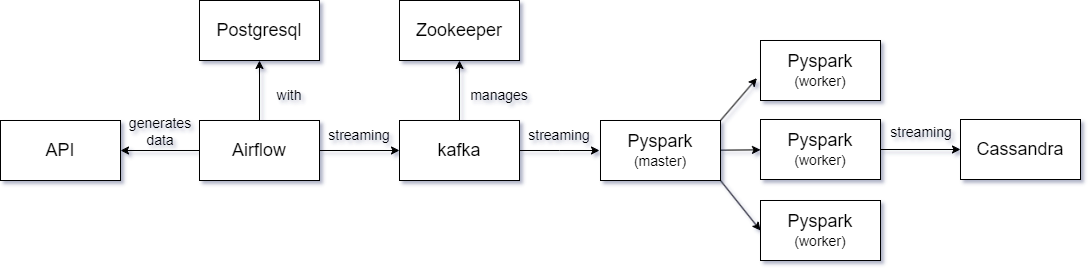

The diagram above was exported from draw.io. Its source (the exported page's mxGraphModel, read from the mxfile embedded in the PNG):
<mxGraphModel dx="1909" dy="1129" grid="1" gridSize="10" guides="1" tooltips="1" connect="1" arrows="1" fold="1" page="1" pageScale="1" pageWidth="1169" pageHeight="827" background="#ffffff" math="0" shadow="1">
  <root>
    <mxCell id="0" />
    <mxCell id="1" parent="0" />
    <mxCell id="S40XFLMb24xupR6gRrRj-1" value="&lt;font style=&quot;font-size: 18px;&quot;&gt;API&lt;/font&gt;" style="rounded=0;whiteSpace=wrap;html=1;labelBackgroundColor=none;shadow=0;" vertex="1" parent="1">
      <mxGeometry x="45" y="403" width="120" height="60" as="geometry" />
    </mxCell>
    <mxCell id="S40XFLMb24xupR6gRrRj-5" style="edgeStyle=orthogonalEdgeStyle;rounded=0;orthogonalLoop=1;jettySize=auto;html=1;entryX=1;entryY=0.5;entryDx=0;entryDy=0;labelBackgroundColor=none;fontColor=default;shadow=0;" edge="1" parent="1" source="S40XFLMb24xupR6gRrRj-3" target="S40XFLMb24xupR6gRrRj-1">
      <mxGeometry relative="1" as="geometry" />
    </mxCell>
    <mxCell id="S40XFLMb24xupR6gRrRj-7" value="" style="edgeStyle=orthogonalEdgeStyle;rounded=0;orthogonalLoop=1;jettySize=auto;html=1;labelBackgroundColor=none;fontColor=default;shadow=0;" edge="1" parent="1" source="S40XFLMb24xupR6gRrRj-3" target="S40XFLMb24xupR6gRrRj-6">
      <mxGeometry relative="1" as="geometry" />
    </mxCell>
    <mxCell id="S40XFLMb24xupR6gRrRj-14" style="edgeStyle=orthogonalEdgeStyle;rounded=0;orthogonalLoop=1;jettySize=auto;html=1;exitX=1;exitY=0.5;exitDx=0;exitDy=0;entryX=0;entryY=0.5;entryDx=0;entryDy=0;labelBackgroundColor=none;fontColor=default;shadow=0;" edge="1" parent="1" source="S40XFLMb24xupR6gRrRj-3" target="S40XFLMb24xupR6gRrRj-4">
      <mxGeometry relative="1" as="geometry" />
    </mxCell>
    <mxCell id="S40XFLMb24xupR6gRrRj-3" value="&lt;font style=&quot;font-size: 18px;&quot;&gt;Airflow&lt;/font&gt;" style="rounded=0;whiteSpace=wrap;html=1;labelBackgroundColor=none;shadow=0;" vertex="1" parent="1">
      <mxGeometry x="244" y="403" width="120" height="60" as="geometry" />
    </mxCell>
    <mxCell id="S40XFLMb24xupR6gRrRj-9" value="" style="edgeStyle=orthogonalEdgeStyle;rounded=0;orthogonalLoop=1;jettySize=auto;html=1;labelBackgroundColor=none;fontColor=default;shadow=0;" edge="1" parent="1" source="S40XFLMb24xupR6gRrRj-4" target="S40XFLMb24xupR6gRrRj-8">
      <mxGeometry relative="1" as="geometry" />
    </mxCell>
    <mxCell id="S40XFLMb24xupR6gRrRj-11" value="" style="edgeStyle=orthogonalEdgeStyle;rounded=0;orthogonalLoop=1;jettySize=auto;html=1;labelBackgroundColor=none;fontColor=default;shadow=0;" edge="1" parent="1" source="S40XFLMb24xupR6gRrRj-4">
      <mxGeometry relative="1" as="geometry">
        <mxPoint x="644" y="433" as="targetPoint" />
      </mxGeometry>
    </mxCell>
    <mxCell id="S40XFLMb24xupR6gRrRj-4" value="&lt;font style=&quot;font-size: 18px;&quot;&gt;kafka&lt;/font&gt;" style="rounded=0;whiteSpace=wrap;html=1;labelBackgroundColor=none;shadow=0;" vertex="1" parent="1">
      <mxGeometry x="444" y="403" width="120" height="60" as="geometry" />
    </mxCell>
    <mxCell id="S40XFLMb24xupR6gRrRj-6" value="&lt;font style=&quot;font-size: 18px;&quot;&gt;Postgresql&lt;/font&gt;" style="rounded=0;whiteSpace=wrap;html=1;labelBackgroundColor=none;shadow=0;" vertex="1" parent="1">
      <mxGeometry x="244" y="283" width="120" height="60" as="geometry" />
    </mxCell>
    <mxCell id="S40XFLMb24xupR6gRrRj-8" value="&lt;font style=&quot;font-size: 18px;&quot;&gt;Zookeeper&lt;/font&gt;" style="rounded=0;whiteSpace=wrap;html=1;labelBackgroundColor=none;shadow=0;" vertex="1" parent="1">
      <mxGeometry x="444" y="283" width="120" height="60" as="geometry" />
    </mxCell>
    <mxCell id="S40XFLMb24xupR6gRrRj-23" value="" style="rounded=0;orthogonalLoop=1;jettySize=auto;html=1;entryX=-0.03;entryY=0.627;entryDx=0;entryDy=0;entryPerimeter=0;exitX=1;exitY=0;exitDx=0;exitDy=0;labelBackgroundColor=none;fontColor=default;shadow=0;" edge="1" parent="1" source="S40XFLMb24xupR6gRrRj-10" target="S40XFLMb24xupR6gRrRj-22">
      <mxGeometry relative="1" as="geometry" />
    </mxCell>
    <mxCell id="S40XFLMb24xupR6gRrRj-26" value="" style="rounded=0;orthogonalLoop=1;jettySize=auto;html=1;labelBackgroundColor=none;fontColor=default;shadow=0;" edge="1" parent="1" source="S40XFLMb24xupR6gRrRj-10" target="S40XFLMb24xupR6gRrRj-24">
      <mxGeometry relative="1" as="geometry" />
    </mxCell>
    <mxCell id="S40XFLMb24xupR6gRrRj-27" style="rounded=0;orthogonalLoop=1;jettySize=auto;html=1;entryX=0;entryY=0.5;entryDx=0;entryDy=0;exitX=1;exitY=1;exitDx=0;exitDy=0;labelBackgroundColor=none;fontColor=default;shadow=0;" edge="1" parent="1" source="S40XFLMb24xupR6gRrRj-10" target="S40XFLMb24xupR6gRrRj-25">
      <mxGeometry relative="1" as="geometry" />
    </mxCell>
    <mxCell id="S40XFLMb24xupR6gRrRj-10" value="&lt;font style=&quot;font-size: 18px;&quot;&gt;Pyspark&lt;/font&gt;&lt;div&gt;&lt;font style=&quot;font-size: 14px;&quot;&gt;(master)&lt;/font&gt;&lt;/div&gt;" style="rounded=0;whiteSpace=wrap;html=1;labelBackgroundColor=none;shadow=0;" vertex="1" parent="1">
      <mxGeometry x="645" y="403" width="120" height="60" as="geometry" />
    </mxCell>
    <mxCell id="S40XFLMb24xupR6gRrRj-12" value="&lt;font style=&quot;font-size: 18px;&quot;&gt;Cassandra&lt;/font&gt;" style="rounded=0;whiteSpace=wrap;html=1;labelBackgroundColor=none;shadow=0;" vertex="1" parent="1">
      <mxGeometry x="1005" y="402" width="120" height="60" as="geometry" />
    </mxCell>
    <mxCell id="S40XFLMb24xupR6gRrRj-15" value="&lt;font style=&quot;font-size: 14px;&quot;&gt;streaming&lt;/font&gt;" style="text;html=1;align=center;verticalAlign=middle;whiteSpace=wrap;rounded=0;labelBackgroundColor=none;shadow=0;" vertex="1" parent="1">
      <mxGeometry x="374" y="403" width="60" height="30" as="geometry" />
    </mxCell>
    <mxCell id="S40XFLMb24xupR6gRrRj-16" value="&lt;font style=&quot;font-size: 14px;&quot;&gt;streaming&lt;/font&gt;" style="text;html=1;align=center;verticalAlign=middle;whiteSpace=wrap;rounded=0;labelBackgroundColor=none;shadow=0;" vertex="1" parent="1">
      <mxGeometry x="574" y="403" width="60" height="30" as="geometry" />
    </mxCell>
    <mxCell id="S40XFLMb24xupR6gRrRj-17" value="&lt;font style=&quot;font-size: 14px;&quot;&gt;streaming&lt;/font&gt;" style="text;html=1;align=center;verticalAlign=middle;whiteSpace=wrap;rounded=0;labelBackgroundColor=none;shadow=0;" vertex="1" parent="1">
      <mxGeometry x="936" y="400" width="60" height="30" as="geometry" />
    </mxCell>
    <mxCell id="S40XFLMb24xupR6gRrRj-18" value="&lt;font style=&quot;font-size: 14px;&quot;&gt;with&lt;/font&gt;" style="text;html=1;align=center;verticalAlign=middle;whiteSpace=wrap;rounded=0;labelBackgroundColor=none;shadow=0;" vertex="1" parent="1">
      <mxGeometry x="304" y="363" width="60" height="30" as="geometry" />
    </mxCell>
    <mxCell id="S40XFLMb24xupR6gRrRj-19" value="&lt;font style=&quot;font-size: 14px;&quot;&gt;manages&lt;/font&gt;" style="text;html=1;align=center;verticalAlign=middle;whiteSpace=wrap;rounded=0;labelBackgroundColor=none;shadow=0;" vertex="1" parent="1">
      <mxGeometry x="514" y="363" width="60" height="30" as="geometry" />
    </mxCell>
    <mxCell id="S40XFLMb24xupR6gRrRj-20" value="&lt;span style=&quot;font-size: 14px;&quot;&gt;generates&lt;/span&gt;&lt;div&gt;&lt;span style=&quot;font-size: 14px;&quot;&gt;data&lt;/span&gt;&lt;/div&gt;" style="text;html=1;align=center;verticalAlign=middle;whiteSpace=wrap;rounded=0;labelBackgroundColor=none;shadow=0;" vertex="1" parent="1">
      <mxGeometry x="175" y="399" width="60" height="30" as="geometry" />
    </mxCell>
    <mxCell id="S40XFLMb24xupR6gRrRj-22" value="&lt;font style=&quot;font-size: 18px;&quot;&gt;Pyspark&lt;/font&gt;&lt;div&gt;&lt;font style=&quot;font-size: 14px;&quot;&gt;(worker)&lt;/font&gt;&lt;/div&gt;" style="rounded=0;whiteSpace=wrap;html=1;labelBackgroundColor=none;shadow=0;" vertex="1" parent="1">
      <mxGeometry x="805" y="323" width="120" height="60" as="geometry" />
    </mxCell>
    <mxCell id="S40XFLMb24xupR6gRrRj-29" style="edgeStyle=orthogonalEdgeStyle;rounded=0;orthogonalLoop=1;jettySize=auto;html=1;entryX=0;entryY=0.5;entryDx=0;entryDy=0;labelBackgroundColor=none;fontColor=default;shadow=0;" edge="1" parent="1" source="S40XFLMb24xupR6gRrRj-24" target="S40XFLMb24xupR6gRrRj-12">
      <mxGeometry relative="1" as="geometry">
        <mxPoint x="1015" y="433" as="targetPoint" />
      </mxGeometry>
    </mxCell>
    <mxCell id="S40XFLMb24xupR6gRrRj-24" value="&lt;font style=&quot;font-size: 18px;&quot;&gt;Pyspark&lt;/font&gt;&lt;div&gt;&lt;font style=&quot;font-size: 14px;&quot;&gt;(worker)&lt;/font&gt;&lt;/div&gt;" style="rounded=0;whiteSpace=wrap;html=1;labelBackgroundColor=none;shadow=0;" vertex="1" parent="1">
      <mxGeometry x="805" y="402" width="120" height="60" as="geometry" />
    </mxCell>
    <mxCell id="S40XFLMb24xupR6gRrRj-25" value="&lt;font style=&quot;font-size: 18px;&quot;&gt;Pyspark&lt;/font&gt;&lt;div&gt;&lt;font style=&quot;font-size: 14px;&quot;&gt;(worker)&lt;/font&gt;&lt;/div&gt;" style="rounded=0;whiteSpace=wrap;html=1;labelBackgroundColor=none;shadow=0;" vertex="1" parent="1">
      <mxGeometry x="805" y="483" width="120" height="60" as="geometry" />
    </mxCell>
  </root>
</mxGraphModel>